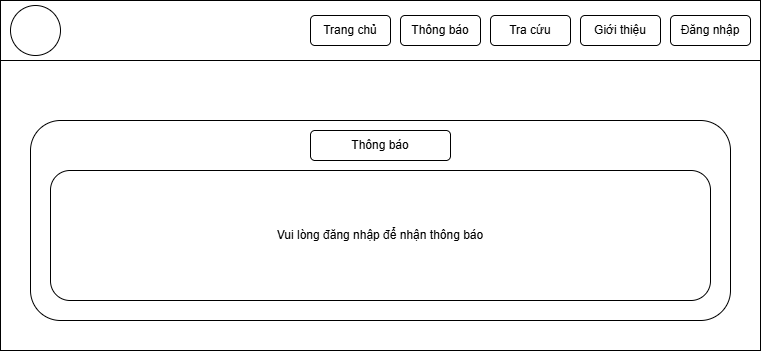

The diagram above was exported from draw.io. Its source (the exported page's mxGraphModel, read from the mxfile embedded in the PNG):
<mxGraphModel dx="1030" dy="562" grid="1" gridSize="10" guides="1" tooltips="1" connect="1" arrows="1" fold="1" page="1" pageScale="1" pageWidth="827" pageHeight="1169" math="0" shadow="0">
  <root>
    <mxCell id="0" />
    <mxCell id="1" parent="0" />
    <mxCell id="ASYyvrg1zwZ3haQ_6CGv-1" parent="1" style="rounded=0;whiteSpace=wrap;html=1;" value="" vertex="1">
      <mxGeometry height="350" width="760" x="40" y="40" as="geometry" />
    </mxCell>
    <mxCell id="ASYyvrg1zwZ3haQ_6CGv-2" parent="1" style="rounded=0;whiteSpace=wrap;html=1;" value="" vertex="1">
      <mxGeometry height="60" width="760" x="40" y="40" as="geometry" />
    </mxCell>
    <mxCell id="ASYyvrg1zwZ3haQ_6CGv-3" parent="1" style="ellipse;whiteSpace=wrap;html=1;shapeInside=1;aspect=fixed;" value="" vertex="1">
      <mxGeometry height="50" width="50" x="50" y="45" as="geometry" />
    </mxCell>
    <mxCell id="ASYyvrg1zwZ3haQ_6CGv-4" parent="1" style="rounded=1;whiteSpace=wrap;html=1;roundedPerimeter=1;" value="Trang chủ" vertex="1">
      <mxGeometry height="30" width="80" x="350" y="55" as="geometry" />
    </mxCell>
    <mxCell id="ASYyvrg1zwZ3haQ_6CGv-5" parent="1" style="rounded=1;whiteSpace=wrap;html=1;roundedPerimeter=1;" value="Tra cứu" vertex="1">
      <mxGeometry height="30" width="80" x="530" y="55" as="geometry" />
    </mxCell>
    <mxCell id="ASYyvrg1zwZ3haQ_6CGv-6" parent="1" style="rounded=1;whiteSpace=wrap;html=1;roundedPerimeter=1;" value="Thông báo" vertex="1">
      <mxGeometry height="30" width="80" x="440" y="55" as="geometry" />
    </mxCell>
    <mxCell id="ASYyvrg1zwZ3haQ_6CGv-7" parent="1" style="rounded=1;whiteSpace=wrap;html=1;roundedPerimeter=1;" value="Giới thiệu" vertex="1">
      <mxGeometry height="30" width="80" x="620" y="55" as="geometry" />
    </mxCell>
    <mxCell id="ASYyvrg1zwZ3haQ_6CGv-9" parent="1" style="rounded=1;whiteSpace=wrap;html=1;roundedPerimeter=1;" value="Đăng nhập" vertex="1">
      <mxGeometry height="30" width="80" x="710" y="55" as="geometry" />
    </mxCell>
    <mxCell id="ASYyvrg1zwZ3haQ_6CGv-13" parent="1" style="rounded=1;whiteSpace=wrap;html=1;roundedPerimeter=1;" value="" vertex="1">
      <mxGeometry height="200" width="700" x="70" y="160" as="geometry" />
    </mxCell>
    <mxCell id="ASYyvrg1zwZ3haQ_6CGv-14" parent="1" style="rounded=1;whiteSpace=wrap;html=1;roundedPerimeter=1;" value="Thông báo" vertex="1">
      <mxGeometry height="30" width="140" x="350" y="170" as="geometry" />
    </mxCell>
    <mxCell id="ASYyvrg1zwZ3haQ_6CGv-16" parent="1" style="rounded=1;whiteSpace=wrap;html=1;roundedPerimeter=1;" value="Vui lòng đăng nhập để nhận thông báo" vertex="1">
      <mxGeometry height="130" width="660" x="90" y="210" as="geometry" />
    </mxCell>
  </root>
</mxGraphModel>